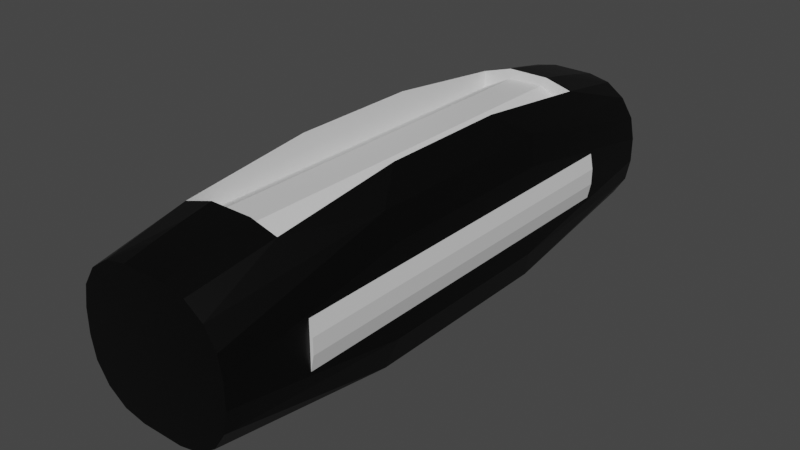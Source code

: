 # Source: Weapon-Healing-Stock.blend  (saved by Blender 2.81.16; exported with 4.5.12 LTS)
import bpy
from mathutils import Matrix  # noqa: F401  (used for matrix-valued properties, if any)

bpy.ops.wm.read_factory_settings(use_empty=True)
scene = bpy.context.scene
scene.name = 'Scene'

# ---- collections
col_collection = bpy.data.collections.new('Collection'); scene.collection.children.link(col_collection)

# ---- materials (node trees are filled in below, after node groups)
mat_metal = bpy.data.materials.new('Metal')
mat_metal.alpha_threshold = 0.0
mat_metal.use_transparent_shadow = False
mat_metal.line_color = (0.0, 0.0, 0.0, 1.0)
mat_background = bpy.data.materials.new('Background')
mat_background.use_transparent_shadow = False

# ---- material node trees
mat_metal.use_nodes = True; mat_metal.node_tree.nodes.clear()
_N = mat_metal.node_tree.nodes; _L = mat_metal.node_tree.links
n0 = _N.new('ShaderNodeOutputMaterial'); n0.name = 'Material Output'; n0.location = (300, 300)
n1 = _N.new('ShaderNodeBsdfPrincipled'); n1.name = 'Principled BSDF'; n1.location = (10, 300)
n1.distribution = 'GGX'
n1.subsurface_method = 'BURLEY'
n1.inputs[0].default_value = (0.0331, 0.0331, 0.0331, 1.0)
n1.inputs[1].default_value = 1.0
n1.inputs[2].default_value = 0.4
n1.inputs[3].default_value = 1.45
n1.inputs[27].default_value = (0.0, 0.0, 0.0, 1.0)
n1.inputs[28].default_value = 1.0
_L.new(n1.outputs[0], n0.inputs[0])
n0.is_active_output = True
mat_background.use_nodes = True; mat_background.node_tree.nodes.clear()
_N = mat_background.node_tree.nodes; _L = mat_background.node_tree.links
n0 = _N.new('ShaderNodeOutputMaterial'); n0.name = 'Material Output'; n0.location = (300, 300)
n1 = _N.new('ShaderNodeBsdfPrincipled'); n1.name = 'Principled BSDF'; n1.location = (10, 300)
n1.distribution = 'GGX'
n1.subsurface_method = 'BURLEY'
n1.inputs[0].default_value = (0.7106, 0.7106, 0.7106, 1.0)
n1.inputs[3].default_value = 1.45
n1.inputs[27].default_value = (0.0, 0.0, 0.0, 1.0)
n1.inputs[28].default_value = 1.0
_L.new(n1.outputs[0], n0.inputs[0])
n0.is_active_output = True

# ---- world
world_world = bpy.data.worlds.new('World'); scene.world = world_world
world_world.use_nodes = True; world_world.node_tree.nodes.clear()
_N = world_world.node_tree.nodes; _L = world_world.node_tree.links
n0 = _N.new('ShaderNodeOutputWorld'); n0.name = 'World Output'; n0.location = (300, 300)
n1 = _N.new('ShaderNodeBackground'); n1.name = 'Background'; n1.location = (10, 300)
n1.inputs[0].default_value = (0.05088, 0.05088, 0.05088, 1.0)
_L.new(n1.outputs[0], n0.inputs[0])
n0.is_active_output = True
world_world.color = (0.05088, 0.05088, 0.05088)
world_world.use_sun_shadow = False
world_world.sun_shadow_jitter_overblur = 0.0

# ---- meshes
me_weapon_healing_stock = bpy.data.meshes.new('Weapon-Healing-Stock')
me_weapon_healing_stock.from_pydata([(0.55, 0.1677, 3.4), (0.55, -0.1677, 3.4), (0.5722, 0.05663, 3.4), (0.5722, -0.05663, 3.4), (-0.55, 0.1677, 3.4), (-0.5722, 0.05663, 3.4), (-0.55, -0.1677, 3.4), (-0.5722, -0.05663, 3.4), (-0.55, 0.1677, 0.6), (-0.5722, 0.05663, 0.6), (-0.5722, -0.05663, 0.6), (-0.55, -0.1677, 0.6), (0.55, -0.1677, 0.6), (0.5722, -0.05663, 0.6), (0.5722, 0.05663, 0.6), (0.55, 0.1677, 0.6), (0.3705, 0.4397, 0.6), (0.1431, 0.5569, 0.6), (0.3705, 0.4397, 3.4), (0.1431, 0.5569, 3.4), (-0.1127, 0.5638, 0.6), (-0.1127, 0.5638, 3.4), (-0.3462, 0.4591, 3.4), (-0.3462, 0.4591, 0.6), (0.3705, 0.5612, 3.4), (0.15, 0.6285, 3.4), (-0.15, 0.6285, 3.4), (-0.3462, 0.5763, 3.4), (-0.3462, 0.685, 2.469), (-0.3462, 0.685, 1.531), (-0.3462, 0.5763, 0.6), (0.3705, 0.5612, 0.6), (0.3705, 0.6701, 1.531), (0.3705, 0.6701, 2.469), (-0.15, 0.6285, 0.6), (0.15, 0.6285, 0.6), (0.15, 0.5907, 0.3989), (0.3051, 0.4677, 0.0), (0.435, 0.3768, 0.0), (0.4964, 0.5162, 1.269), (0.5204, 0.2429, 0.0), (0.55, 0.3206, 1.327), (0.55, 0.08661, 0.0), (0.4964, 0.5162, 2.731), (0.435, 0.3768, 4.0), (0.3051, 0.4677, 4.0), (0.15, 0.5907, 3.601), (0.15, 0.5479, 3.801), (0.15, 0.5, 4.0), (0.5204, 0.2429, 4.0), (0.55, 0.3206, 2.673), (0.55, 0.08661, 4.0), (0.15, 0.5, 0.0), (0.15, 0.5479, 0.1989), (-0.15, 0.5907, 3.601), (-0.15, 0.5479, 3.801), (-0.15, 0.5, 4.0), (-0.15, -0.7221, 2.673), (-0.15, -0.5, 4.0), (-0.2868, -0.6913, 2.747), (-0.3051, -0.4677, 4.0), (-0.435, -0.3768, 4.0), (-0.4964, -0.5162, 2.731), (-0.5204, -0.2429, 4.0), (-0.55, -0.3206, 2.673), (-0.55, -0.08661, 4.0), (-0.4964, -0.5162, 1.269), (-0.55, -0.3206, 1.327), (-0.5204, -0.2429, 0.0), (-0.55, -0.08661, 0.0), (-0.435, -0.3768, 0.0), (-0.2868, -0.6913, 1.253), (-0.3051, -0.4677, 0.0), (-0.15, -0.5, 0.0), (-0.15, -0.7221, 1.327), (-0.55, 0.3206, 2.673), (-0.55, 0.3206, 1.327), (-0.55, 0.08661, 0.0), (-0.55, 0.08661, 4.0), (0.15, -0.5, 4.0), (-0.5204, 0.2429, 4.0), (-0.435, 0.3768, 4.0), (-0.3051, 0.4677, 4.0), (0.3051, -0.4677, 4.0), (0.435, -0.3768, 4.0), (0.5204, -0.2429, 4.0), (0.55, -0.08661, 4.0), (-0.15, 0.5907, 0.3989), (-0.3051, 0.4677, 0.0), (-0.435, 0.3768, 0.0), (-0.15, 0.5479, 0.1989), (-0.15, 0.5, 0.0), (-0.4964, 0.5162, 1.269), (-0.5204, 0.2429, 0.0), (-0.4964, 0.5162, 2.731), (0.15, -0.7221, 1.327), (0.15, -0.5, 0.0), (0.2868, -0.6913, 1.253), (0.3051, -0.4677, 0.0), (0.435, -0.3768, 0.0), (0.4964, -0.5162, 1.269), (0.5204, -0.2429, 0.0), (0.55, -0.3206, 1.327), (0.55, -0.08661, 0.0), (0.4964, -0.5162, 2.731), (0.55, -0.3206, 2.673), (0.2868, -0.6913, 2.747), (0.15, -0.7221, 2.673)], [], [(0, 1, 2), (2, 1, 3), (4, 5, 6), (6, 5, 7), (4, 8, 5), (5, 8, 9), (5, 9, 10), (11, 6, 10), (10, 6, 7), (10, 7, 5), (1, 12, 3), (3, 12, 13), (3, 13, 2), (2, 13, 14), (2, 14, 0), (0, 14, 15), (16, 17, 18), (18, 17, 19), (19, 17, 20), (19, 20, 21), (21, 20, 22), (22, 20, 23), (8, 11, 9), (9, 11, 10), (15, 14, 12), (12, 14, 13), (18, 19, 24), (24, 19, 25), (25, 19, 21), (25, 21, 26), (26, 21, 27), (27, 21, 22), (27, 22, 28), (28, 22, 23), (28, 23, 29), (29, 23, 30), (31, 16, 32), (32, 16, 18), (32, 18, 33), (33, 18, 24), (23, 20, 30), (30, 20, 34), (34, 20, 35), (35, 20, 17), (35, 17, 31), (31, 17, 16), (36, 35, 37), (37, 35, 31), (37, 31, 38), (38, 31, 39), (38, 39, 40), (40, 39, 41), (40, 41, 42), (31, 32, 39), (39, 32, 33), (39, 33, 43), (43, 33, 24), (43, 24, 44), (44, 24, 45), (45, 24, 25), (45, 25, 46), (46, 47, 45), (45, 47, 48), (44, 49, 43), (43, 49, 50), (43, 50, 39), (39, 50, 41), (49, 51, 50), (52, 53, 37), (37, 53, 36), (25, 26, 46), (46, 26, 54), (46, 54, 47), (47, 54, 55), (47, 55, 48), (48, 55, 56), (57, 58, 59), (59, 58, 60), (59, 60, 61), (59, 61, 62), (62, 61, 63), (62, 63, 64), (64, 63, 65), (62, 64, 66), (66, 64, 67), (66, 67, 68), (68, 67, 69), (68, 70, 66), (66, 70, 71), (66, 71, 62), (62, 71, 59), (70, 72, 71), (71, 72, 73), (71, 73, 74), (74, 57, 71), (71, 57, 59), (8, 69, 11), (11, 69, 67), (11, 67, 64), (4, 75, 8), (8, 75, 76), (8, 76, 77), (75, 4, 78), (78, 4, 6), (78, 6, 65), (65, 6, 64), (64, 6, 11), (77, 69, 8), (63, 58, 65), (65, 58, 79), (65, 79, 78), (78, 79, 56), (78, 56, 80), (80, 56, 81), (81, 56, 82), (63, 61, 58), (58, 61, 60), (83, 84, 79), (79, 84, 85), (79, 85, 86), (79, 86, 56), (56, 86, 51), (56, 51, 48), (48, 51, 49), (48, 49, 44), (44, 45, 48), (34, 87, 30), (30, 87, 88), (30, 88, 89), (87, 90, 88), (88, 90, 91), (30, 89, 92), (92, 89, 93), (92, 93, 76), (76, 93, 77), (92, 76, 94), (94, 76, 75), (94, 75, 80), (80, 75, 78), (80, 81, 94), (94, 81, 27), (94, 27, 28), (81, 82, 27), (27, 82, 54), (27, 54, 26), (56, 55, 82), (82, 55, 54), (28, 29, 94), (94, 29, 92), (29, 30, 92), (34, 35, 87), (87, 35, 36), (87, 36, 90), (90, 36, 53), (90, 53, 91), (91, 53, 52), (95, 96, 97), (97, 96, 98), (97, 98, 99), (97, 99, 100), (100, 99, 101), (100, 101, 102), (102, 101, 103), (100, 102, 104), (104, 102, 105), (104, 105, 85), (85, 105, 86), (85, 84, 104), (104, 84, 106), (104, 106, 100), (100, 106, 97), (84, 83, 106), (106, 83, 79), (106, 79, 107), (107, 95, 106), (106, 95, 97), (79, 58, 107), (107, 58, 57), (107, 57, 74), (107, 74, 95), (95, 74, 73), (95, 73, 96), (12, 42, 15), (15, 42, 41), (15, 41, 50), (1, 105, 12), (12, 105, 102), (12, 102, 103), (105, 1, 86), (86, 1, 0), (86, 0, 51), (51, 0, 50), (50, 0, 15), (103, 42, 12), (72, 70, 73), (73, 70, 68), (73, 68, 69), (73, 69, 52), (52, 69, 77), (52, 77, 91), (91, 77, 93), (91, 93, 89), (89, 88, 91), (37, 38, 52), (52, 38, 40), (52, 40, 42), (52, 42, 73), (73, 42, 103), (73, 103, 96), (96, 103, 101), (96, 101, 99), (99, 98, 96)])
me_weapon_healing_stock.polygons.foreach_set('material_index', [1, 1, 1, 1, 1, 1, 1, 1, 1, 1, 1, 1, 1, 1, 1, 1, 1, 1, 1, 1, 1, 1, 1, 1, 1, 1, 1, 1, 1, 1, 1, 1, 1, 1, 1, 1, 1, 1, 1, 1, 1, 1, 1, 1, 1, 1, 0, 0, 0, 0, 0, 0, 0, 0, 0, 0, 0, 0, 0, 0, 0, 0, 0, 0, 0, 0, 0, 0, 0, 0, 0, 0, 0, 0, 0, 0, 0, 0, 0, 0, 0, 0, 0, 0, 0, 0, 0, 0, 0, 0, 0, 0, 0, 0, 0, 0, 0, 0, 0, 0, 0, 0, 0, 0, 0, 0, 0, 0, 0, 0, 0, 0, 0, 0, 0, 0, 0, 0, 0, 0, 0, 0, 0, 0, 0, 0, 0, 0, 0, 0, 0, 0, 0, 0, 0, 0, 0, 0, 0, 0, 0, 0, 0, 0, 0, 0, 0, 0, 0, 0, 0, 0, 0, 0, 0, 0, 0, 0, 0, 0, 0, 0, 0, 0, 0, 0, 0, 0, 0, 0, 0, 0, 0, 0, 0, 0, 0, 0, 0, 0, 0, 0, 0, 0, 0, 0, 0, 0, 0, 0, 0, 0, 0, 0, 0, 0, 0, 0, 0, 0, 0, 0, 0, 0, 0, 0, 0, 0, 0, 0, 0, 0])
me_weapon_healing_stock.materials.append(mat_metal)
me_weapon_healing_stock.materials.append(mat_background)
me_weapon_healing_stock.use_remesh_fix_poles = True
me_weapon_healing_stock.use_remesh_preserve_attributes = False
me_weapon_healing_stock.use_mirror_vertex_groups = False
me_weapon_healing_stock.update()

# ---- objects
ob_weapon_healing_stock = bpy.data.objects.new('Weapon-Healing-Stock', me_weapon_healing_stock)

# ---- transforms, parenting, visibility, modifiers, constraints
ob_weapon_healing_stock.location = (0.0, 0.0, 0.0)
ob_weapon_healing_stock.rotation_euler = (1.571, -0.0, 317.3)
ob_weapon_healing_stock.lineart.crease_threshold = 0.0

# ---- collection membership
col_collection.objects.link(ob_weapon_healing_stock)

# ---- scene / render settings (as saved in the file)
scene.frame_start = 1; scene.frame_end = 250; scene.frame_set(1)
scene.render.engine = 'BLENDER_EEVEE_NEXT'
scene.cycles.use_denoising = False
scene.cycles.samples = 128
scene.cycles.sampling_pattern = 'TABULATED_SOBOL'
scene.cycles.use_adaptive_sampling = False
scene.cycles.use_light_tree = False
scene.view_settings.view_transform = 'Filmic'
bpy.context.view_layer.update()

# ---- added for rendering (the .blend has no active camera and no usable light): camera, sun
cam_auto = bpy.data.cameras.new('AutoCamera')
cam_auto.lens = 50.0
cam_auto.sensor_width = 36.0
cam_auto.clip_end = 1000.0
ob_auto_camera = bpy.data.objects.new('AutoCamera', cam_auto)
scene.collection.objects.link(ob_auto_camera)
ob_auto_camera.location = (4.06356, -2.87638, 3.23235)
ob_auto_camera.rotation_euler = (1.09748, -7.21219e-08, 0.694738)
scene.camera = ob_auto_camera
light_auto_sun = bpy.data.lights.new('AutoSun', 'SUN')
light_auto_sun.energy = 3.0
light_auto_sun.angle = 0.0523599
ob_auto_sun = bpy.data.objects.new('AutoSun', light_auto_sun)
scene.collection.objects.link(ob_auto_sun)
ob_auto_sun.rotation_euler = (0.872665, 0.174533, 0.523599)
bpy.context.view_layer.update()
